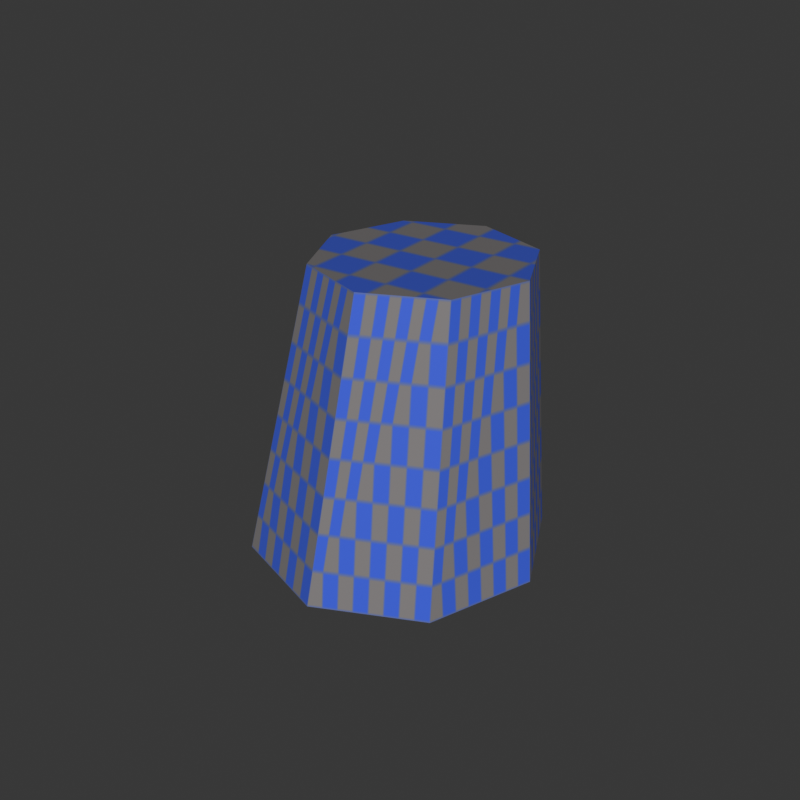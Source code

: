# Source: asset.blend  (saved by Blender 5.2.44; exported with 4.5.12 LTS)
import bpy
from mathutils import Matrix  # noqa: F401  (used for matrix-valued properties, if any)

bpy.ops.wm.read_factory_settings(use_empty=True)
scene = bpy.context.scene
scene.name = 'Scene'

# ---- images (referenced by path relative to the original .blend; pixels are not part of the script)
import os
ASSET_DIR = os.environ.get("B2B_ASSET_DIR", "")  # directory of the original .blend (textures are referenced by path, not embedded)
HERE = os.path.dirname(os.path.abspath(__file__))  # packed textures are extracted next to this script under _unpacked/

def load_image(name, relpath, width, height, colorspace="sRGB"):
    """Load a texture the original file referenced (path relative to the .blend, or extracted next to this script)."""
    p = next((c for c in (os.path.join(HERE, relpath), os.path.join(ASSET_DIR, relpath)) if relpath and os.path.exists(c)), "")
    if p:
        img = bpy.data.images.load(p, check_existing=True)
        img.name = name
    else:  # same state as the original file: an image datablock whose file is absent (Cycles renders it pink)
        img = bpy.data.images.new(name, width, height)
        img.source = "FILE"
        img.filepath = "//" + (relpath or name)
    img.colorspace_settings.name = colorspace
    return img
img_checker_png = load_image('checker.png', '_unpacked/checker.32e8c1ff.png', 64, 64, 'sRGB')

# ---- materials (node trees are filled in below, after node groups)
mat_checkermaterial = bpy.data.materials.new('CheckerMaterial')

# ---- material node trees
mat_checkermaterial.use_nodes = True; mat_checkermaterial.node_tree.nodes.clear()
_N = mat_checkermaterial.node_tree.nodes; _L = mat_checkermaterial.node_tree.links
n0 = _N.new('ShaderNodeBsdfPrincipled'); n0.name = 'Principled BSDF'; n0.location = (-200, 100)
n0.inputs[2].default_value = 0.55
n0.inputs[10].default_value = 0.005
n1 = _N.new('ShaderNodeOutputMaterial'); n1.name = 'Material Output'; n1.location = (200, 100)
n2 = _N.new('ShaderNodeTexImage'); n2.name = 'Image Texture'; n2.location = (0, 0)
n2.image = img_checker_png
_L.new(n0.outputs[0], n1.inputs[0])
_L.new(n2.outputs[0], n0.inputs[0])
n1.is_active_output = True

# ---- world
world_world = bpy.data.worlds.new('World'); scene.world = world_world
world_world.use_nodes = True; world_world.node_tree.nodes.clear()
_N = world_world.node_tree.nodes; _L = world_world.node_tree.links
n0 = _N.new('ShaderNodeBackground'); n0.name = 'Background'; n0.location = (-200, 100)
n0.inputs[0].default_value = (0.08, 0.08, 0.08, 1.0)
n0.inputs[1].default_value = 0.5
n1 = _N.new('ShaderNodeOutputWorld'); n1.name = 'World Output'; n1.location = (200, 100)
_L.new(n0.outputs[0], n1.inputs[0])
n1.is_active_output = True

# ---- cameras
cam_camera = bpy.data.cameras.new('Camera')
cam_camera.clip_start = 0.05
cam_camera.clip_end = 250.0

# ---- lights
light_sun = bpy.data.lights.new('Sun', 'SUN')
light_sun.energy = 3.0

# ---- meshes
me_mesh = bpy.data.meshes.new('Mesh')
me_mesh.from_pydata([(1.0, 0.0, 0.0), (0.7071, 0.7071, 0.0), (6.123e-17, 1.0, 0.0), (-0.7071, 0.7071, 0.0), (-1.0, 1.225e-16, 0.0), (-0.7071, -0.7071, 0.0), (-1.837e-16, -1.0, 0.0), (0.7071, -0.7071, 0.0), (0.88, 0.0, 2.0), (0.675, 0.495, 2.0), (0.18, 0.7, 2.0), (-0.315, 0.495, 2.0), (-0.52, 8.573e-17, 2.0), (-0.315, -0.495, 2.0), (0.18, -0.7, 2.0), (0.675, -0.495, 2.0)], [], [(0, 1, 9, 8), (1, 2, 10, 9), (2, 3, 11, 10), (3, 4, 12, 11), (4, 5, 13, 12), (5, 6, 14, 13), (6, 7, 15, 14), (7, 0, 8, 15), (7, 6, 5, 4, 3, 2, 1, 0), (8, 9, 10, 11, 12, 13, 14, 15)])
_uv = me_mesh.uv_layers.new(name='UVMap')
_uv.uv.foreach_set('vector', [0.0, 0.0, 1.0, 0.0, 1.0, 1.0, 0.0, 1.0, 0.0, 0.0, 1.0, 0.0, 1.0, 1.0, 0.0, 1.0, 0.0, 0.0, 1.0, 0.0, 1.0, 1.0, 0.0, 1.0, 0.0, 0.0, 1.0, 0.0, 1.0, 1.0, 0.0, 1.0, 0.0, 0.0, 1.0, 0.0, 1.0, 1.0, 0.0, 1.0, 0.0, 0.0, 1.0, 0.0, 1.0, 1.0, 0.0, 1.0, 0.0, 0.0, 1.0, 0.0, 1.0, 1.0, 0.0, 1.0, 0.0, 0.0, 1.0, 0.0, 1.0, 1.0, 0.0, 1.0, 0.8536, 0.1464, 0.5, 0.0, 0.1464, 0.1464, 0.0, 0.5, 0.1464, 0.8536, 0.5, 1.0, 0.8536, 0.8536, 1.0, 0.5, 0.94, 0.5, 0.8375, 0.7475, 0.59, 0.85, 0.3425, 0.7475, 0.24, 0.5, 0.3425, 0.2525, 0.59, 0.15, 0.8375, 0.2525])
me_mesh.materials.append(mat_checkermaterial)
me_mesh.update()

# ---- objects
ob_proceduralasset = bpy.data.objects.new('ProceduralAsset', me_mesh)
ob_assetcamera = bpy.data.objects.new('AssetCamera', cam_camera)
ob_assetsun = bpy.data.objects.new('AssetSun', light_sun)

# ---- transforms, parenting, visibility, modifiers, constraints
ob_proceduralasset.location = (0.0, 0.0, 0.0)
ob_assetcamera.location = (3.6, -5.2, 4.2)
ob_assetcamera.rotation_mode = 'QUATERNION'
ob_assetcamera.rotation_quaternion = (0.8131, 0.4999, 0.1562, 0.254)
ob_assetsun.location = (0.0, 0.0, 0.0)
ob_assetsun.rotation_euler = (1.102, 2.022e-08, 0.6055)

# ---- collection membership
scene.collection.objects.link(ob_proceduralasset)
scene.collection.objects.link(ob_assetcamera)
scene.collection.objects.link(ob_assetsun)

# ---- scene / render settings (as saved in the file)
scene.camera = ob_assetcamera
scene.frame_start = 1; scene.frame_end = 8; scene.frame_set(1)
scene.render.engine = 'CYCLES'
scene.render.resolution_x = 256
scene.render.resolution_y = 256
scene.render.fps = 8
scene.render.film_transparent = True
scene.render.bake_bias = 0.0
scene.render.bake_samples = 0
scene.render.compositor_device = 'GPU'
scene.cycles.use_denoising = False
scene.cycles.samples = 16
scene.cycles.seed = 7
scene.eevee.use_volume_custom_range = False
scene.eevee.fast_gi_thickness_near = 0.1
scene.eevee.fast_gi_thickness_far = 0.0
scene.eevee.ray_tracing_options.screen_trace_thickness = 0.1
scene.view_settings.view_transform = 'Standard'
bpy.context.view_layer.update()
